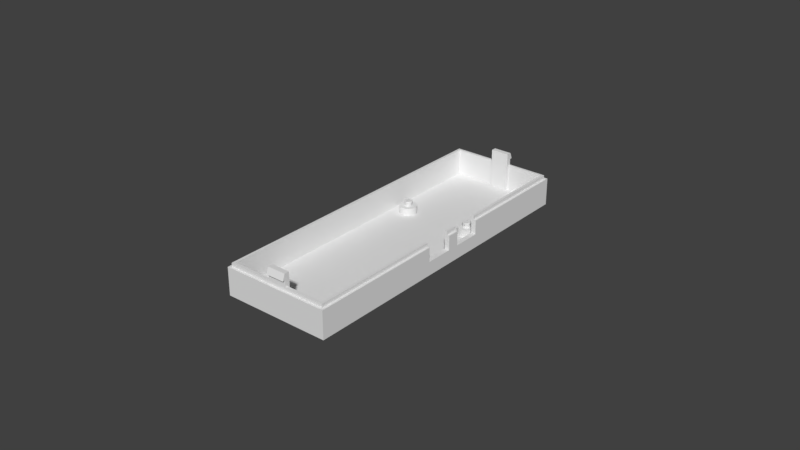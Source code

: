 # Source: pi_zero_w_camera_housing_for_stl.blend  (saved by Blender 2.79.0; exported with 4.5.12 LTS)
import bpy
from mathutils import Matrix  # noqa: F401  (used for matrix-valued properties, if any)

bpy.ops.wm.read_factory_settings(use_empty=True)
scene = bpy.context.scene
scene.name = 'Scene'

# ---- collections
col_collection_1 = bpy.data.collections.new('Collection 1'); scene.collection.children.link(col_collection_1)

# ---- world
world_world = bpy.data.worlds.new('World'); scene.world = world_world
world_world.color = (0.05088, 0.05088, 0.05088)
world_world.use_sun_shadow = False
world_world.sun_shadow_jitter_overblur = 0.0
world_world.cycles.sampling_method = 'MANUAL'

# ---- meshes
me_plane_001 = bpy.data.meshes.new('Plane.001')
me_plane_001.from_pydata([(-0.003, -0.000243, -0.002174), (0.003, -0.000243, -0.002174), (-0.003, 0.000557, -0.002174), (0.003, 0.000557, -0.002174), (-0.003, -0.000243, -0.0001742), (0.003, -0.000243, -0.0001742), (-0.003, 0.000557, -0.0001742), (0.003, 0.000557, -0.0001742), (-0.003, -0.000243, 0.001826), (0.003, -0.000243, 0.001826), (-0.003, 0.000557, 0.001826), (0.003, 0.000557, 0.001826), (-0.003, -0.001043, -0.0001742), (0.003, -0.001043, -0.0001742), (0.003, 0.001357, -0.002174), (-0.003, 0.001357, -0.002174), (0.003, 0.001357, -0.0001742), (-0.003, 0.001357, -0.0001742), (0.003, 0.001357, 0.001826), (-0.003, 0.001357, 0.001826), (0.003, 0.000557, -0.01067), (-0.003, 0.000557, -0.01067), (0.003, 0.001357, -0.01067), (-0.003, 0.001357, -0.01067)], [], [(1, 3, 7, 5), (6, 4, 8, 10), (2, 0, 4, 6), (11, 7, 16, 18), (0, 1, 5, 4), (8, 9, 11, 10), (2, 6, 17, 15), (4, 12, 8), (5, 7, 11, 9), (4, 5, 13, 12), (9, 13, 5), (9, 8, 12, 13), (14, 15, 17, 16), (16, 17, 19, 18), (3, 2, 21, 20), (7, 3, 14, 16), (6, 10, 19, 17), (10, 11, 18, 19), (20, 21, 23, 22), (15, 14, 22, 23), (2, 15, 23, 21), (14, 3, 20, 22)])
me_plane_001.use_remesh_preserve_volume = False
me_plane_001.use_remesh_preserve_attributes = False
me_plane_001.use_mirror_vertex_groups = False
me_plane_001.update()
me_plane = bpy.data.meshes.new('Plane')
me_plane.from_pydata([(-0.003, -0.000243, -0.002174), (0.003, -0.000243, -0.002174), (-0.003, 0.000557, -0.002174), (0.003, 0.000557, -0.002174), (-0.003, -0.000243, -0.0001742), (0.003, -0.000243, -0.0001742), (-0.003, 0.000557, -0.0001742), (0.003, 0.000557, -0.0001742), (-0.003, -0.000243, 0.001826), (0.003, -0.000243, 0.001826), (-0.003, 0.000557, 0.001826), (0.003, 0.000557, 0.001826), (-0.003, -0.001043, -0.0001742), (0.003, -0.001043, -0.0001742), (0.003, 0.001357, -0.002174), (-0.003, 0.001357, -0.002174), (0.003, 0.001357, -0.0001742), (-0.003, 0.001357, -0.0001742), (0.003, 0.001357, 0.001826), (-0.003, 0.001357, 0.001826), (0.003, 0.000557, -0.01067), (-0.003, 0.000557, -0.01067), (0.003, 0.001357, -0.01067), (-0.003, 0.001357, -0.01067)], [], [(1, 3, 7, 5), (6, 4, 8, 10), (2, 0, 4, 6), (11, 7, 16, 18), (0, 1, 5, 4), (8, 9, 11, 10), (2, 6, 17, 15), (4, 12, 8), (5, 7, 11, 9), (4, 5, 13, 12), (9, 13, 5), (9, 8, 12, 13), (14, 15, 17, 16), (16, 17, 19, 18), (3, 2, 21, 20), (7, 3, 14, 16), (6, 10, 19, 17), (10, 11, 18, 19), (20, 21, 23, 22), (15, 14, 22, 23), (2, 15, 23, 21), (14, 3, 20, 22)])
me_plane.use_remesh_preserve_volume = False
me_plane.use_remesh_preserve_attributes = False
me_plane.use_mirror_vertex_groups = False
me_plane.update()
me_circle = bpy.data.meshes.new('Circle')
me_circle.from_pydata([(0.0, 0.0028, 0.0), (-0.0005463, 0.002746, 0.0), (-0.001072, 0.002587, 0.0), (-0.001556, 0.002328, 0.0), (-0.00198, 0.00198, 0.0), (-0.002328, 0.001556, 0.0), (-0.002587, 0.001072, 0.0), (-0.002746, 0.0005463, 0.0), (-0.0028, 2.114e-10, 0.0), (-0.002746, -0.0005463, 0.0), (-0.002587, -0.001072, 0.0), (-0.002328, -0.001556, 0.0), (-0.00198, -0.00198, 0.0), (-0.001556, -0.002328, 0.0), (-0.001072, -0.002587, 0.0), (-0.0005463, -0.002746, 0.0), (9.124e-10, -0.0028, 0.0), (0.0005463, -0.002746, 0.0), (0.001072, -0.002587, 0.0), (0.001556, -0.002328, 0.0), (0.00198, -0.00198, 0.0), (0.002328, -0.001556, 0.0), (0.002587, -0.001072, 0.0), (0.002746, -0.0005463, 0.0), (0.0028, 2.704e-09, 0.0), (0.002746, 0.0005463, 0.0), (0.002587, 0.001072, 0.0), (0.002328, 0.001556, 0.0), (0.00198, 0.00198, 0.0), (0.001556, 0.002328, 0.0), (0.001072, 0.002587, 0.0), (0.0005462, 0.002746, 0.0), (0.0, 0.0028, 0.0024), (-0.0005463, 0.002746, 0.0024), (-0.001072, 0.002587, 0.0024), (-0.001556, 0.002328, 0.0024), (-0.00198, 0.00198, 0.0024), (-0.002328, 0.001556, 0.0024), (-0.002587, 0.001072, 0.0024), (-0.002746, 0.0005463, 0.0024), (-0.0028, 2.114e-10, 0.0024), (-0.002746, -0.0005463, 0.0024), (-0.002587, -0.001072, 0.0024), (-0.002328, -0.001556, 0.0024), (-0.00198, -0.00198, 0.0024), (-0.001556, -0.002328, 0.0024), (-0.001072, -0.002587, 0.0024), (-0.0005463, -0.002746, 0.0024), (9.124e-10, -0.0028, 0.0024), (0.0005463, -0.002746, 0.0024), (0.001072, -0.002587, 0.0024), (0.001556, -0.002328, 0.0024), (0.00198, -0.00198, 0.0024), (0.002328, -0.001556, 0.0024), (0.002587, -0.001072, 0.0024), (0.002746, -0.0005463, 0.0024), (0.0028, 2.704e-09, 0.0024), (0.002746, 0.0005463, 0.0024), (0.002587, 0.001072, 0.0024), (0.002328, 0.001556, 0.0024), (0.00198, 0.00198, 0.0024), (0.001556, 0.002328, 0.0024), (0.001072, 0.002587, 0.0024), (0.0005462, 0.002746, 0.0024), (-1.862e-10, 0.001232, 0.0024), (-0.0002404, 0.001208, 0.0024), (-0.0004715, 0.001138, 0.0024), (-0.0006845, 0.001024, 0.0024), (-0.0008712, 0.0008712, 0.0024), (-0.001024, 0.0006845, 0.0024), (-0.001138, 0.0004715, 0.0024), (-0.001208, 0.0002404, 0.0024), (-0.001232, 5.399e-10, 0.0024), (-0.001208, -0.0002404, 0.0024), (-0.001138, -0.0004715, 0.0024), (-0.001024, -0.0006845, 0.0024), (-0.0008712, -0.0008712, 0.0024), (-0.0006845, -0.001024, 0.0024), (-0.0004715, -0.001138, 0.0024), (-0.0002404, -0.001208, 0.0024), (2.152e-10, -0.001232, 0.0024), (0.0002404, -0.001208, 0.0024), (0.0004715, -0.001138, 0.0024), (0.0006845, -0.001024, 0.0024), (0.0008712, -0.0008712, 0.0024), (0.001024, -0.0006845, 0.0024), (0.001138, -0.0004715, 0.0024), (0.001208, -0.0002403, 0.0024), (0.001232, 1.636e-09, 0.0024), (0.001208, 0.0002404, 0.0024), (0.001138, 0.0004715, 0.0024), (0.001024, 0.0006845, 0.0024), (0.0008712, 0.0008712, 0.0024), (0.0006845, 0.001024, 0.0024), (0.0004715, 0.001138, 0.0024), (0.0002403, 0.001208, 0.0024), (-0.0002404, 0.001208, 0.0032), (-0.0004715, 0.001138, 0.0032), (-0.0006845, 0.001024, 0.0032), (-0.0008712, 0.0008712, 0.0032), (-0.001024, 0.0006845, 0.0032), (-0.001138, 0.0004715, 0.0032), (-0.001208, 0.0002404, 0.0032), (-0.001232, 5.399e-10, 0.0032), (-0.001208, -0.0002404, 0.0032), (-0.001138, -0.0004715, 0.0032), (-0.001024, -0.0006845, 0.0032), (-0.0008712, -0.0008712, 0.0032), (-0.0006845, -0.001024, 0.0032), (-0.0004715, -0.001138, 0.0032), (-0.0002404, -0.001208, 0.0032), (0.0002404, -0.001208, 0.0032), (0.0004715, -0.001138, 0.0032), (0.0006845, -0.001024, 0.0032), (0.0008712, -0.0008712, 0.0032), (0.001024, -0.0006845, 0.0032), (0.001138, -0.0004715, 0.0032), (0.001208, -0.0002403, 0.0032), (0.001232, 1.636e-09, 0.0032), (0.001208, 0.0002404, 0.0032), (0.001138, 0.0004715, 0.0032), (0.001024, 0.0006845, 0.0032), (0.0008712, 0.0008712, 0.0032), (0.0006845, 0.001024, 0.0032), (0.0004715, 0.001138, 0.0032), (0.0002403, 0.001208, 0.0032), (-0.0002596, 0.001305, 0.0036), (-0.0005092, 0.001229, 0.0036), (-0.0007392, 0.001106, 0.0036), (-0.0009408, 0.0009408, 0.0036), (-0.001106, 0.0007392, 0.0036), (-0.001229, 0.0005092, 0.0036), (-0.001305, 0.0002596, 0.0036), (-0.001331, 5.166e-10, 0.0036), (-0.001305, -0.0002596, 0.0036), (-0.001229, -0.0005092, 0.0036), (-0.001106, -0.0007392, 0.0036), (-0.0009408, -0.0009408, 0.0036), (-0.0007392, -0.001106, 0.0036), (-0.0005092, -0.001229, 0.0036), (-0.0002596, -0.001305, 0.0036), (0.0002596, -0.001305, 0.0036), (0.0005092, -0.001229, 0.0036), (0.0007392, -0.001106, 0.0036), (0.0009408, -0.0009408, 0.0036), (0.001106, -0.0007392, 0.0036), (0.001229, -0.0005092, 0.0036), (0.001305, -0.0002596, 0.0036), (0.001331, 1.701e-09, 0.0036), (0.001305, 0.0002596, 0.0036), (0.001229, 0.0005092, 0.0036), (0.001106, 0.0007392, 0.0036), (0.0009408, 0.0009408, 0.0036), (0.0007392, 0.001106, 0.0036), (0.0005092, 0.001229, 0.0036), (0.0002596, 0.001305, 0.0036), (-0.0002554, 0.001284, 0.004), (-0.0005009, 0.001209, 0.004), (-0.0007272, 0.001088, 0.004), (-0.0009255, 0.0009255, 0.004), (-0.001088, 0.0007272, 0.004), (-0.001209, 0.0005009, 0.004), (-0.001284, 0.0002554, 0.004), (-0.001309, 5.203e-10, 0.004), (-0.001284, -0.0002554, 0.004), (-0.001209, -0.0005009, 0.004), (-0.001088, -0.0007272, 0.004), (-0.0009255, -0.0009255, 0.004), (-0.0007272, -0.001088, 0.004), (-0.0005009, -0.001209, 0.004), (-0.0002554, -0.001284, 0.004), (0.0002554, -0.001284, 0.004), (0.0005009, -0.001209, 0.004), (0.0007272, -0.001088, 0.004), (0.0009255, -0.0009255, 0.004), (0.001088, -0.0007272, 0.004), (0.001209, -0.0005009, 0.004), (0.001284, -0.0002554, 0.004), (0.001309, 1.685e-09, 0.004), (0.001284, 0.0002554, 0.004), (0.001209, 0.0005009, 0.004), (0.001088, 0.0007272, 0.004), (0.0009255, 0.0009255, 0.004), (0.0007272, 0.001088, 0.004), (0.0005009, 0.001209, 0.004), (0.0002554, 0.001284, 0.004), (-0.0002365, 0.001208, 0.002727), (2.152e-10, -0.001232, 0.002727), (-0.0002365, -0.001208, 0.002727), (0.0002365, 0.001208, 0.002727), (-1.862e-10, 0.001232, 0.002727), (0.0002365, -0.001208, 0.002727), (-0.0002365, -0.001286, 0.004), (-0.0002128, -0.00131, 0.0036), (-0.0002365, -0.001209, 0.0032), (-0.0002128, 0.00131, 0.0036), (-0.0002365, 0.001286, 0.004), (-0.0002365, 0.001209, 0.0032), (0.0002365, -0.001286, 0.004), (0.0002365, -0.001209, 0.0032), (0.0002128, -0.00131, 0.0036), (0.0002365, 0.001286, 0.004), (0.0002128, 0.00131, 0.0036), (0.0002365, 0.001209, 0.0032), (0.0002365, 0.001208, 0.003045), (-0.0002365, -0.001208, 0.003045)], [], [(1, 0, 31, 30, 29, 28, 27, 26, 25, 24, 23, 22, 21, 20, 19, 18, 17, 16, 15, 14, 13, 12, 11, 10, 9, 8, 7, 6, 5, 4, 3, 2), (36, 37, 69, 68), (9, 10, 42, 41), (23, 24, 56, 55), (10, 11, 43, 42), (24, 25, 57, 56), (11, 12, 44, 43), (25, 26, 58, 57), (12, 13, 45, 44), (26, 27, 59, 58), (13, 14, 46, 45), (0, 1, 33, 32), (27, 28, 60, 59), (14, 15, 47, 46), (1, 2, 34, 33), (28, 29, 61, 60), (15, 16, 48, 47), (2, 3, 35, 34), (29, 30, 62, 61), (16, 17, 49, 48), (3, 4, 36, 35), (30, 31, 63, 62), (17, 18, 50, 49), (4, 5, 37, 36), (31, 0, 32, 63), (18, 19, 51, 50), (5, 6, 38, 37), (19, 20, 52, 51), (6, 7, 39, 38), (20, 21, 53, 52), (7, 8, 40, 39), (21, 22, 54, 53), (8, 9, 41, 40), (22, 23, 55, 54), (71, 72, 103, 102), (63, 32, 64, 95), (50, 51, 83, 82), (37, 38, 70, 69), (51, 52, 84, 83), (38, 39, 71, 70), (52, 53, 85, 84), (39, 40, 72, 71), (53, 54, 86, 85), (40, 41, 73, 72), (54, 55, 87, 86), (41, 42, 74, 73), (55, 56, 88, 87), (42, 43, 75, 74), (56, 57, 89, 88), (43, 44, 76, 75), (57, 58, 90, 89), (44, 45, 77, 76), (58, 59, 91, 90), (45, 46, 78, 77), (32, 33, 65, 64), (59, 60, 92, 91), (46, 47, 79, 78), (33, 34, 66, 65), (60, 61, 93, 92), (47, 48, 80, 79), (34, 35, 67, 66), (61, 62, 94, 93), (48, 49, 81, 80), (35, 36, 68, 67), (62, 63, 95, 94), (49, 50, 82, 81), (105, 106, 136, 135), (85, 86, 116, 115), (72, 73, 104, 103), (86, 87, 117, 116), (73, 74, 105, 104), (87, 88, 118, 117), (74, 75, 106, 105), (88, 89, 119, 118), (75, 76, 107, 106), (89, 90, 120, 119), (76, 77, 108, 107), (90, 91, 121, 120), (77, 78, 109, 108), (64, 65, 186, 190), (91, 92, 122, 121), (78, 79, 188, 205, 110, 109), (65, 66, 97, 96, 186), (92, 93, 123, 122), (79, 80, 187, 188), (66, 67, 98, 97), (93, 94, 124, 123), (80, 81, 191, 187), (67, 68, 99, 98), (94, 95, 189, 204, 125, 124), (81, 82, 112, 111, 191), (68, 69, 100, 99), (95, 64, 190, 189), (82, 83, 113, 112), (69, 70, 101, 100), (83, 84, 114, 113), (70, 71, 102, 101), (84, 85, 115, 114), (138, 139, 169, 168), (118, 119, 149, 148), (106, 107, 137, 136), (119, 120, 150, 149), (107, 108, 138, 137), (120, 121, 151, 150), (108, 109, 139, 138), (121, 122, 152, 151), (109, 110, 140, 139), (96, 97, 127, 126), (122, 123, 153, 152), (110, 194, 193, 140), (97, 98, 128, 127), (123, 124, 154, 153), (98, 99, 129, 128), (124, 125, 155, 154), (111, 112, 142, 141), (99, 100, 130, 129), (125, 203, 202, 155), (112, 113, 143, 142), (100, 101, 131, 130), (113, 114, 144, 143), (101, 102, 132, 131), (114, 115, 145, 144), (102, 103, 133, 132), (115, 116, 146, 145), (103, 104, 134, 133), (116, 117, 147, 146), (104, 105, 135, 134), (117, 118, 148, 147), (156, 157, 158, 159, 160, 161, 162, 163, 164, 165, 166, 167, 168, 169, 170, 192, 196), (151, 152, 182, 181), (139, 140, 170, 169), (126, 127, 157, 156), (152, 153, 183, 182), (140, 193, 192, 170), (127, 128, 158, 157), (153, 154, 184, 183), (128, 129, 159, 158), (154, 155, 185, 184), (141, 142, 172, 171), (129, 130, 160, 159), (155, 202, 201, 185), (142, 143, 173, 172), (130, 131, 161, 160), (143, 144, 174, 173), (131, 132, 162, 161), (144, 145, 175, 174), (132, 133, 163, 162), (145, 146, 176, 175), (133, 134, 164, 163), (146, 147, 177, 176), (134, 135, 165, 164), (147, 148, 178, 177), (135, 136, 166, 165), (148, 149, 179, 178), (136, 137, 167, 166), (149, 150, 180, 179), (137, 138, 168, 167), (150, 151, 181, 180), (189, 191, 199, 200, 198, 201, 202, 203), (196, 195, 126, 156), (199, 191, 111), (200, 199, 111, 141), (198, 200, 141, 171), (194, 110, 205, 188), (195, 197, 96, 126), (188, 186, 197, 195, 196, 192, 193, 194), (189, 203, 125, 204), (201, 198, 171, 172, 173, 174, 175, 176, 177, 178, 179, 180, 181, 182, 183, 184, 185), (197, 186, 96), (186, 188, 187, 191, 189, 190)])
me_circle.use_remesh_preserve_volume = False
me_circle.use_remesh_preserve_attributes = False
me_circle.use_mirror_vertex_groups = False
me_circle.update()
me_cube = bpy.data.meshes.new('Cube')
me_cube.from_pydata([(-0.0181, -0.0537, -0.003577), (-0.0181, -0.0537, 0.005334), (-0.0181, 0.0491, -0.003577), (-0.0181, 0.0491, 0.005334), (0.0168, -0.0537, -0.003577), (0.0168, -0.0537, 0.005334), (0.0168, 0.0491, -0.003577), (0.0168, 0.0491, 0.005334), (-0.0165, -0.0521, -0.001977), (-0.0165, -0.0521, 0.005334), (-0.0165, 0.0475, -0.001977), (-0.0165, 0.0475, 0.005334), (0.0152, -0.0521, -0.001977), (0.0152, -0.0521, 0.005334), (0.0152, 0.0475, -0.001977), (0.0152, 0.0475, 0.005334), (-0.0173, -0.0529, 0.005334), (-0.0173, 0.0483, 0.005334), (0.016, -0.0529, 0.005334), (0.016, 0.0483, 0.005334), (-0.0173, -0.0529, 0.006534), (-0.0173, 0.0483, 0.006534), (0.016, 0.0483, 0.006534), (0.016, -0.0529, 0.006534), (-0.0165, -0.0521, 0.006534), (-0.0165, 0.0475, 0.006534), (0.0152, 0.0475, 0.006534), (0.0152, -0.0521, 0.006534), (-0.0181, -0.04793, -0.003577), (-0.0181, -0.04793, 0.005334), (0.0168, -0.04793, -0.003577), (0.0168, -0.04793, 0.005334), (-0.0165, -0.0465, -0.001977), (-0.0165, -0.0465, 0.005334), (0.0152, -0.0465, -0.001977), (0.0152, -0.0465, 0.005334), (-0.0173, -0.04721, 0.005334), (0.016, -0.04721, 0.005334), (-0.0173, -0.04721, 0.006534), (0.016, -0.04721, 0.006534), (-0.0165, -0.0465, 0.006534), (0.0152, -0.0465, 0.006534), (0.0168, 0.0024, 0.0007682), (0.0152, 0.0024, 0.0007682), (0.0168, 0.0112, 0.0007682), (0.0152, 0.0112, 0.0007682), (0.0168, -0.0104, 0.0007682), (0.0152, -0.0104, 0.0007682), (0.0168, -0.001403, 0.0007682), (0.0152, -0.001403, 0.0007682), (0.0168, -0.0104, 0.002024), (0.0163, 0.01122, 0.005343), (0.016, 0.01122, 0.005343), (0.016, 0.0024, 0.006534), (0.0152, 0.0024, 0.006534), (0.016, 0.01122, 0.006534), (0.0152, 0.01122, 0.006534), (0.0168, -0.001403, 0.005334), (0.01665, -0.01041, 0.003965), (0.0168, -0.01039, 0.003965), (0.0152, -0.01041, 0.003965), (0.0152, -0.001403, 0.003965), (0.0168, -0.001403, 0.003965), (0.0152, -0.0104, 0.004538), (0.0152, -0.0104, 0.004299), (0.0168, -0.0104, 0.005334), (0.016, -0.0104, 0.005334), (0.0152, -0.001403, 0.004336), (0.01664, 0.0024, 0.005343), (0.016, 0.01122, 0.005988), (0.0152, 0.01122, 0.005714), (0.0152, -0.001403, 0.005334), (0.016, -0.001403, 0.005334), (0.016, -0.0104, 0.006534), (0.0152, -0.0104, 0.006534), (0.016, -0.001403, 0.006534), (0.0152, -0.001403, 0.006534), (0.0168, 0.01122, 0.005334), (0.0152, 0.01122, 0.005334), (0.0152, 0.0024, 0.003965), (0.0168, 0.0024, 0.003965), (0.0168, 0.0112, 0.003965), (0.0152, 0.0112, 0.003965), (0.0152, 0.0024, 0.004224), (0.016, 0.0024, 0.005334), (0.0152, 0.0024, 0.005334), (0.0168, 0.0024, 0.005334), (0.0168, 0.01122, 0.004224)], [], [(28, 29, 3, 2), (2, 3, 7, 6), (30, 31, 5, 4), (4, 5, 1, 0), (28, 30, 4, 0), (32, 10, 11, 33), (10, 14, 15, 11), (34, 12, 13, 35), (12, 8, 9, 13), (32, 8, 12, 34), (7, 3, 17, 19), (35, 13, 27, 41), (19, 17, 21, 22), (16, 18, 23, 20), (11, 15, 26, 25), (31, 65, 66, 37), (29, 1, 16, 36), (38, 20, 24, 40), (22, 21, 25, 26), (39, 73, 74, 41), (20, 23, 27, 24), (33, 11, 25, 40), (37, 66, 73, 39), (36, 16, 20, 38), (13, 9, 24, 27), (17, 36, 38, 21), (18, 37, 39, 23), (9, 33, 40, 24), (23, 39, 41, 27), (21, 38, 40, 25), (3, 29, 36, 17), (15, 78, 70, 56, 26), (41, 74, 63, 35), (10, 32, 34, 14), (14, 34, 35, 64, 60, 47, 49, 43, 45, 15), (8, 32, 33, 9), (2, 6, 30, 28), (6, 7, 77, 87, 81, 44, 42, 48, 46, 50, 31, 30), (0, 1, 29, 28), (1, 5, 18, 16), (5, 31, 37, 18), (31, 50, 59, 65), (45, 44, 81, 82), (43, 42, 44, 45), (42, 43, 79, 80), (49, 48, 62, 61), (47, 46, 48, 49), (46, 47, 60, 58, 59, 50), (43, 49, 61, 67, 83, 79), (55, 69, 52, 19, 22), (52, 51, 77, 7, 19), (56, 55, 22, 26), (58, 60, 64, 63, 66, 65, 59), (72, 57, 86, 68, 84), (63, 64, 35), (73, 66, 63, 74), (76, 75, 53, 54), (53, 84, 83, 54), (80, 86, 57, 62), (61, 62, 71, 67), (62, 57, 72, 75, 76, 71), (75, 72, 84, 53), (83, 85, 86, 80, 79), (67, 76, 54, 83), (62, 48, 42, 80), (82, 81, 87, 77, 78), (55, 56, 70, 78, 52, 69), (82, 78, 15, 45)])
me_cube.use_remesh_preserve_volume = False
me_cube.use_remesh_preserve_attributes = False
me_cube.use_mirror_vertex_groups = False
me_cube.update()

# ---- objects
ob_tab_top = bpy.data.objects.new('tab_top', me_plane_001)
ob_tab_bot = bpy.data.objects.new('tab_bot', me_plane)
ob_board_mount_003 = bpy.data.objects.new('board_mount.003', me_circle)
ob_board_mount_002 = bpy.data.objects.new('board_mount.002', me_circle)
ob_board_mount_001 = bpy.data.objects.new('board_mount.001', me_circle)
ob_board_mount = bpy.data.objects.new('board_mount', me_circle)
ob_shell = bpy.data.objects.new('shell', me_cube)

# ---- transforms, parenting, visibility, modifiers, constraints
ob_tab_top.location = (0.0, 0.04806, 0.01067)
ob_tab_top.rotation_euler = (0.0, -0.0, 3.142)
ob_tab_top.lineart.crease_threshold = 0.0
ob_tab_bot.location = (-3.338e-12, -0.05266, 0.01067)
ob_tab_bot.lineart.crease_threshold = 0.0
ob_board_mount_003.location = (-0.01125, 0.0144, 0.0)
ob_board_mount_003.lineart.crease_threshold = 0.0
ob_board_mount_002.location = (0.01125, 0.0143, 0.0)
ob_board_mount_002.lineart.crease_threshold = 0.0
ob_board_mount_001.location = (0.01125, -0.0436, 0.0)
ob_board_mount_001.lineart.crease_threshold = 0.0
ob_board_mount.location = (-0.01125, -0.0436, 0.0)
ob_board_mount.lineart.crease_threshold = 0.0
ob_shell.location = (0.0, 0.0, 0.001977)
ob_shell.lineart.crease_threshold = 0.0

# ---- collection membership
col_collection_1.objects.link(ob_tab_top)
col_collection_1.objects.link(ob_tab_bot)
col_collection_1.objects.link(ob_board_mount_003)
col_collection_1.objects.link(ob_board_mount_002)
col_collection_1.objects.link(ob_board_mount_001)
col_collection_1.objects.link(ob_board_mount)
col_collection_1.objects.link(ob_shell)

# ---- scene / render settings (as saved in the file)
scene.frame_start = 1; scene.frame_end = 250; scene.frame_set(3)
scene.render.engine = 'BLENDER_EEVEE_NEXT'
scene.render.resolution_percentage = 50
scene.render.dither_intensity = 0.0
scene.cycles.use_denoising = False
scene.cycles.samples = 128
scene.cycles.sampling_pattern = 'TABULATED_SOBOL'
scene.cycles.use_adaptive_sampling = False
scene.cycles.use_light_tree = False
scene.cycles.blur_glossy = 0.0
scene.cycles.sample_clamp_indirect = 0.0
scene.view_settings.view_transform = 'Standard'
bpy.context.view_layer.update()

# ---- added for rendering (the .blend has no active camera and no usable light): camera, sun
cam_auto = bpy.data.cameras.new('AutoCamera')
cam_auto.lens = 50.0
cam_auto.sensor_width = 36.0
cam_auto.clip_end = 1000.0
ob_auto_camera = bpy.data.objects.new('AutoCamera', cam_auto)
scene.collection.objects.link(ob_auto_camera)
ob_auto_camera.location = (0.184395, -0.224354, 0.153486)
ob_auto_camera.rotation_euler = (1.09748, -7.21219e-08, 0.694738)
scene.camera = ob_auto_camera
light_auto_sun = bpy.data.lights.new('AutoSun', 'SUN')
light_auto_sun.energy = 3.0
light_auto_sun.angle = 0.0523599
ob_auto_sun = bpy.data.objects.new('AutoSun', light_auto_sun)
scene.collection.objects.link(ob_auto_sun)
ob_auto_sun.rotation_euler = (0.872665, 0.174533, 0.523599)
bpy.context.view_layer.update()
